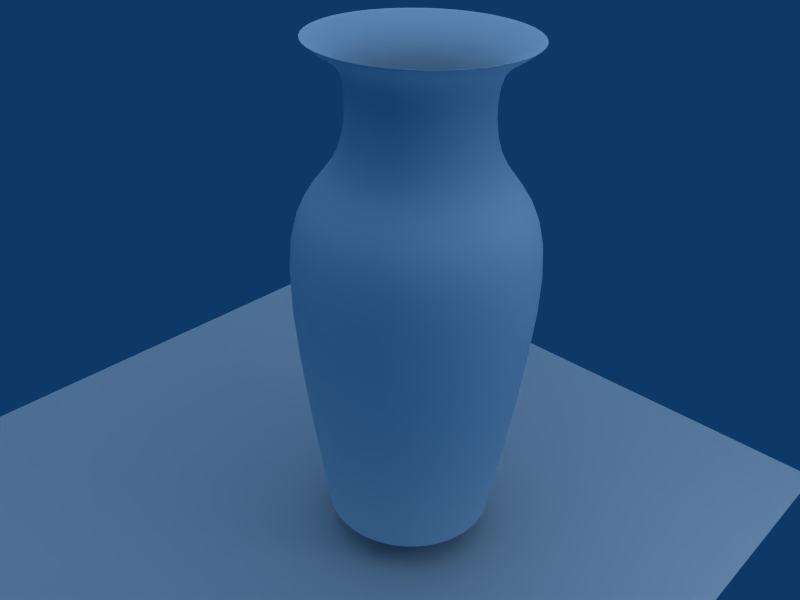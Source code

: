 # Source: deep.blend  (saved by Blender 2.79.0; exported with 4.5.12 LTS)
import bpy
from mathutils import Matrix  # noqa: F401  (used for matrix-valued properties, if any)

bpy.ops.wm.read_factory_settings(use_empty=True)
scene = bpy.context.scene
scene.name = 'Scene'

# ---- collections
col_collection_1 = bpy.data.collections.new('Collection 1'); scene.collection.children.link(col_collection_1)

# ---- materials (node trees are filled in below, after node groups)
mat_material = bpy.data.materials.new('Material')
mat_material.alpha_threshold = 0.0
mat_material.use_transparent_shadow = False
mat_material.diffuse_color = (1.0, 1.0, 1.0, 1.0)
mat_material.roughness = 0.5
mat_material.specular_intensity = 0.457
mat_material.line_color = (0.0, 0.0, 0.0, 1.0)

# ---- material node trees

# ---- world
world_world = bpy.data.worlds.new('World'); scene.world = world_world
world_world.color = (0.05656, 0.2208, 0.4)
world_world.use_sun_shadow = False
world_world.sun_shadow_jitter_overblur = 0.0
world_world.cycles.sampling_method = 'NONE'
world_world.cycles.sample_map_resolution = 256

# ---- cameras
cam_camera = bpy.data.cameras.new('Camera')
cam_camera.passepartout_alpha = 0.2
cam_camera.clip_end = 100.0
cam_camera.lens = 35.0
cam_camera.sensor_width = 32.0
cam_camera.sensor_height = 18.0
cam_camera.ortho_scale = 7.314
cam_camera.show_passepartout = False
cam_camera.show_safe_areas = True
cam_camera.dof.focus_distance = 0.0
cam_camera.dof.aperture_fstop = 128.0

# ---- lights
light_lamp = bpy.data.lights.new('Lamp', 'SUN')
light_lamp.transmission_factor = 0.0
light_lamp.angle = 1.571
light_lamp.energy = 1.0
light_lamp.shadow_buffer_clip_start = 0.5
light_lamp.shadow_soft_size = 1.0
light_lamp.shadow_cascade_max_distance = 1000.0
light_lamp.cycles.use_multiple_importance_sampling = False
light_spot = bpy.data.lights.new('Spot', 'POINT')
light_spot.transmission_factor = 0.0
light_spot.cutoff_distance = 30.0
light_spot.energy = 100.0
light_spot.shadow_buffer_clip_start = 1.001
light_spot.shadow_soft_size = 1.0
light_spot.shadow_maximum_resolution = 0.006
light_spot.use_absolute_resolution = True
light_spot.cycles.use_multiple_importance_sampling = False

# ---- meshes
me_plane = bpy.data.meshes.new('Plane')
me_plane.from_pydata([(-1.0, -1.0, 0.0), (1.0, -1.0, 0.0), (-1.0, 1.0, 0.0), (1.0, 1.0, 0.0)], [], [(0, 1, 3, 2)])
me_plane.use_remesh_preserve_volume = False
me_plane.use_remesh_preserve_attributes = False
me_plane.use_mirror_vertex_groups = False
me_plane.update()
me_cylinder = bpy.data.meshes.new('Cylinder')
me_cylinder.from_pydata([(0.6716, 0.6716, -0.7974), (0.9174, 0.2458, -0.7974), (0.9174, -0.2458, -0.7974), (0.6716, -0.6716, -0.7974), (0.2458, -0.9174, -0.7974), (-0.2458, -0.9174, -0.7974), (-0.6716, -0.6716, -0.7974), (-0.9174, -0.2458, -0.7974), (-0.9174, 0.2458, -0.7974), (-0.6716, 0.6716, -0.7974), (-0.2458, 0.9174, -0.7974), (0.2458, 0.9174, -0.7974), (0.8339, 0.8339, 2.885), (1.139, 0.3052, 2.885), (1.139, -0.3052, 2.885), (0.8339, -0.8339, 2.885), (0.3052, -1.139, 2.885), (-0.3052, -1.139, 2.885), (-0.8339, -0.8339, 2.885), (-1.139, -0.3052, 2.885), (-1.139, 0.3052, 2.885), (-0.8339, 0.8339, 2.885), (-0.3052, 1.139, 2.885), (0.3052, 1.139, 2.885), (-3.042e-08, -2.856e-08, -0.7957), (0.1881, 0.702, 3.219), (-0.1881, 0.702, 3.219), (-0.5139, 0.5139, 3.219), (-0.702, 0.1881, 3.219), (-0.702, -0.1881, 3.219), (-0.5139, -0.5139, 3.219), (-0.1881, -0.702, 3.219), (0.5139, 0.5139, 3.219), (0.485, 0.485, 4.06), (0.6625, 0.1775, 4.06), (0.6625, -0.1775, 4.06), (0.485, -0.485, 4.06), (0.1775, -0.6625, 4.06), (-0.1775, -0.6625, 4.06), (-0.485, -0.485, 4.06), (-0.6625, -0.1775, 4.06), (-0.6625, 0.1775, 4.06), (-0.485, 0.485, 4.06), (-0.1775, 0.6625, 4.06), (0.1775, 0.6625, 4.06), (0.2981, 1.113, 4.361), (-0.2982, 1.113, 4.361), (-0.8146, 0.8146, 4.361), (-1.113, 0.2981, 4.361), (-1.113, -0.2982, 4.361), (-0.8146, -0.8146, 4.361), (-0.2981, -1.113, 4.361), (0.2982, -1.113, 4.361), (0.8146, -0.8146, 4.361), (1.113, -0.2981, 4.361), (1.113, 0.2981, 4.361), (0.8146, 0.8146, 4.361), (1.348, 0.3612, 2.08), (0.9869, 0.9869, 2.08), (1.348, -0.3612, 2.08), (0.9869, -0.9869, 2.08), (0.3612, -1.348, 2.08), (-0.3612, -1.348, 2.08), (-0.9869, -0.9869, 2.08), (-1.348, -0.3612, 2.08), (-1.348, 0.3612, 2.08), (-0.9869, 0.9869, 2.08), (-0.3612, 1.348, 2.08), (0.3612, 1.348, 2.08), (0.7758, 0.7758, 4.361), (0.284, 1.06, 4.361), (-0.284, 1.06, 4.361), (-0.7758, 0.7758, 4.361), (-1.06, 0.284, 4.361), (-1.06, -0.284, 4.361), (-0.7758, -0.7758, 4.361), (-0.284, -1.06, 4.361), (0.284, -1.06, 4.361), (0.7758, -0.7758, 4.361), (1.06, -0.284, 4.361), (1.06, 0.284, 4.361), (0.4415, 0.4415, 4.062), (0.1616, 0.6031, 4.062), (-0.1616, 0.6031, 4.062), (-0.4415, 0.4415, 4.062), (-0.6031, 0.1616, 4.062), (-0.6031, -0.1616, 4.062), (-0.4415, -0.4415, 4.062), (-0.1616, -0.6031, 4.062), (0.1616, -0.6031, 4.062), (0.4415, -0.4415, 4.062), (0.6031, -0.1616, 4.062), (0.6031, 0.1616, 4.062), (0.1881, -0.702, 3.219), (0.5139, -0.5139, 3.219), (0.702, -0.1881, 3.219), (0.702, 0.1881, 3.219), (0.4793, 0.4793, 3.218), (0.1754, 0.6548, 3.218), (-0.1754, 0.6548, 3.218), (-0.4793, 0.4793, 3.218), (-0.6548, 0.1754, 3.218), (-0.6548, -0.1754, 3.218), (-0.4793, -0.4793, 3.218), (-0.1754, -0.6548, 3.218), (0.1754, -0.6548, 3.218), (0.4793, -0.4793, 3.218), (0.6548, -0.1754, 3.218), (0.6548, 0.1754, 3.218), (0.9061, 0.9061, 2.084), (0.3317, 1.238, 2.084), (-0.3317, 1.238, 2.084), (-0.9061, 0.9061, 2.084), (-1.238, 0.3317, 2.084), (-1.238, -0.3317, 2.084), (-0.9061, -0.9061, 2.084), (-0.3317, -1.238, 2.084), (0.3317, -1.238, 2.084), (0.9061, -0.9061, 2.084), (1.238, -0.3317, 2.084), (1.238, 0.3317, 2.084), (0.6158, 0.6158, -0.7196), (0.2254, 0.8412, -0.7196), (-0.2254, 0.8412, -0.7196), (-0.6158, 0.6158, -0.7196), (-0.8412, 0.2254, -0.7196), (-0.8412, -0.2254, -0.7196), (-0.6158, -0.6158, -0.7196), (-0.2254, -0.8412, -0.7196), (0.2254, -0.8412, -0.7196), (0.6158, -0.6158, -0.7196), (0.8412, -0.2254, -0.7196), (0.8412, 0.2254, -0.7196), (-3.042e-08, -2.856e-08, -0.7178), (0.2378, 0.8876, 4.21), (0.6498, 0.6498, 4.21), (-0.2378, 0.8876, 4.21), (-0.6498, 0.6498, 4.21), (-0.8876, 0.2378, 4.21), (-0.8876, -0.2378, 4.21), (-0.6498, -0.6498, 4.21), (-0.2378, -0.8876, 4.21), (0.2378, -0.8876, 4.21), (0.6498, -0.6498, 4.21), (0.8876, -0.2378, 4.21), (0.8876, 0.2378, 4.21), (0.2807, 1.047, 2.883), (0.7668, 0.7668, 2.883), (-0.2807, 1.047, 2.883), (-0.7668, 0.7668, 2.883), (-1.047, 0.2807, 2.883), (-1.047, -0.2807, 2.883), (-0.7668, -0.7668, 2.883), (-0.2807, -1.047, 2.883), (0.2807, -1.047, 2.883), (0.7668, -0.7668, 2.883), (1.047, -0.2807, 2.883), (1.047, 0.2807, 2.883)], [], [(12, 23, 25, 32), (23, 22, 26, 25), (22, 21, 27, 26), (21, 20, 28, 27), (20, 19, 29, 28), (19, 18, 30, 29), (18, 17, 31, 30), (17, 16, 93, 31), (16, 15, 94, 93), (15, 14, 95, 94), (14, 13, 96, 95), (13, 12, 32, 96), (96, 32, 33, 34), (95, 96, 34, 35), (94, 95, 35, 36), (93, 94, 36, 37), (31, 93, 37, 38), (30, 31, 38, 39), (29, 30, 39, 40), (28, 29, 40, 41), (27, 28, 41, 42), (26, 27, 42, 43), (25, 26, 43, 44), (32, 25, 44, 33), (0, 58, 57, 1), (58, 12, 13, 57), (1, 57, 59, 2), (57, 13, 14, 59), (2, 59, 60, 3), (59, 14, 15, 60), (3, 60, 61, 4), (60, 15, 16, 61), (4, 61, 62, 5), (61, 16, 17, 62), (5, 62, 63, 6), (62, 17, 18, 63), (6, 63, 64, 7), (63, 18, 19, 64), (7, 64, 65, 8), (64, 19, 20, 65), (8, 65, 66, 9), (65, 20, 21, 66), (9, 66, 67, 10), (66, 21, 22, 67), (10, 67, 68, 11), (67, 22, 23, 68), (12, 58, 68, 23), (58, 0, 11, 68), (56, 45, 70, 69), (45, 46, 71, 70), (46, 47, 72, 71), (47, 48, 73, 72), (48, 49, 74, 73), (49, 50, 75, 74), (50, 51, 76, 75), (51, 52, 77, 76), (52, 53, 78, 77), (53, 54, 79, 78), (54, 55, 80, 79), (55, 56, 69, 80), (69, 70, 82, 81), (70, 71, 83, 82), (71, 72, 84, 83), (72, 73, 85, 84), (73, 74, 86, 85), (74, 75, 87, 86), (75, 76, 88, 87), (76, 77, 89, 88), (77, 78, 90, 89), (78, 79, 91, 90), (79, 80, 92, 91), (80, 69, 81, 92), (81, 82, 98, 97), (82, 83, 99, 98), (83, 84, 100, 99), (84, 85, 101, 100), (85, 86, 102, 101), (86, 87, 103, 102), (87, 88, 104, 103), (88, 89, 105, 104), (89, 90, 106, 105), (90, 91, 107, 106), (91, 92, 108, 107), (92, 81, 97, 108), (6, 7, 8, 24), (4, 5, 6, 24), (2, 3, 4, 24), (0, 1, 2, 24), (0, 24, 10, 11), (8, 9, 10, 24), (109, 110, 122, 121), (110, 111, 123, 122), (111, 112, 124, 123), (112, 113, 125, 124), (113, 114, 126, 125), (114, 115, 127, 126), (115, 116, 128, 127), (116, 117, 129, 128), (117, 118, 130, 129), (118, 119, 131, 130), (119, 120, 132, 131), (120, 109, 121, 132), (121, 133, 131, 132), (129, 130, 131, 133), (127, 128, 129, 133), (125, 126, 127, 133), (123, 124, 125, 133), (121, 122, 123, 133), (44, 134, 135, 33), (134, 45, 56, 135), (43, 136, 134, 44), (136, 46, 45, 134), (42, 137, 136, 43), (137, 47, 46, 136), (41, 138, 137, 42), (138, 48, 47, 137), (40, 139, 138, 41), (139, 49, 48, 138), (39, 140, 139, 40), (140, 50, 49, 139), (38, 141, 140, 39), (141, 51, 50, 140), (37, 142, 141, 38), (142, 52, 51, 141), (36, 143, 142, 37), (143, 53, 52, 142), (35, 144, 143, 36), (144, 54, 53, 143), (34, 145, 144, 35), (145, 55, 54, 144), (33, 135, 145, 34), (135, 56, 55, 145), (98, 146, 147, 97), (146, 110, 109, 147), (99, 148, 146, 98), (148, 111, 110, 146), (100, 149, 148, 99), (149, 112, 111, 148), (101, 150, 149, 100), (150, 113, 112, 149), (102, 151, 150, 101), (151, 114, 113, 150), (103, 152, 151, 102), (152, 115, 114, 151), (104, 153, 152, 103), (153, 116, 115, 152), (105, 154, 153, 104), (154, 117, 116, 153), (106, 155, 154, 105), (155, 118, 117, 154), (107, 156, 155, 106), (156, 119, 118, 155), (108, 157, 156, 107), (157, 120, 119, 156), (97, 147, 157, 108), (147, 109, 120, 157)])
me_cylinder.polygons.foreach_set('use_smooth', [True] * 156)
_k = set([(0, 1), (0, 11), (1, 2), (2, 3), (3, 4), (4, 5), (5, 6), (6, 7), (7, 8), (8, 9), (9, 10), (10, 11)])
me_cylinder.attributes.new('sharp_edge', 'BOOLEAN', 'EDGE').data.foreach_set('value', [ (min(e.vertices), max(e.vertices)) in _k for e in me_cylinder.edges])
_uv = me_cylinder.uv_layers.new(name='UVTex')
_uv.uv.foreach_set('vector', [0.917, 0.917, 0.6526, 1.07, 0.5941, 0.851, 0.757, 0.757, 0.6526, 0.06959, 0.3474, 0.06959, 0.4059, -0.149, 0.5941, -0.149, 0.3474, 0.06959, 0.08303, -0.08303, 0.243, -0.243, 0.4059, -0.149, 0.08303, 0.917, -0.06959, 0.6526, 0.149, 0.5941, 0.243, 0.757, 0.9304, 0.6526, 0.9304, 0.3474, 1.149, 0.4059, 1.149, 0.5941, 0.9304, 0.3474, 1.083, 0.08303, 1.243, 0.243, 1.149, 0.4059, 0.08303, 0.08303, 0.3474, -0.06959, 0.4059, 0.149, 0.243, 0.243, 0.3474, 0.9304, 0.6526, 0.9304, 0.5941, 1.149, 0.4059, 1.149, 0.6526, 0.9304, 0.917, 1.083, 0.757, 1.243, 0.5941, 1.149, 0.917, 0.08303, 1.07, 0.3474, 0.851, 0.4059, 0.757, 0.243, 0.06959, 0.3474, 0.06959, 0.6526, -0.149, 0.5941, -0.149, 0.4059, 0.06959, 0.6526, -0.08303, 0.917, -0.243, 0.757, -0.149, 0.5941, 0.5941, 0.2986, 0.757, 0.2986, 0.7425, 0.7191, 0.5888, 0.7191, 0.4059, 0.2986, 0.5941, 0.2986, 0.5888, 0.7191, 0.4112, 0.7191, 0.243, 0.2986, 0.4059, 0.2986, 0.4112, 0.7191, 0.2575, 0.7191, 0.5941, 0.2986, 0.757, 0.2986, 0.7425, 0.7191, 0.5888, 0.7191, 0.4059, 0.2986, 0.5941, 0.2986, 0.5888, 0.7191, 0.4112, 0.7191, 0.243, 0.2986, 0.4059, 0.2986, 0.4112, 0.7191, 0.2575, 0.7191, 0.4059, 0.2986, 0.243, 0.2986, 0.2575, 0.7191, 0.4112, 0.7191, 0.5941, 0.2986, 0.4059, 0.2986, 0.4112, 0.7191, 0.5888, 0.7191, 0.757, 0.2986, 0.5941, 0.2986, 0.5888, 0.7191, 0.7425, 0.7191, 0.4059, 0.2986, 0.243, 0.2986, 0.2575, 0.7191, 0.4112, 0.7191, 0.5941, 0.2986, 0.4059, 0.2986, 0.4112, 0.7191, 0.5888, 0.7191, 0.757, 0.2986, 0.5941, 0.2986, 0.5888, 0.7191, 0.7425, 0.7191, 0.8358, 0.2905, 0.9935, 1.729, 0.6806, 1.729, 0.6229, 0.2905, 0.9935, 0.7293, 0.917, 1.132, 0.6526, 1.132, 0.6806, 0.7293, 0.6229, 0.2905, 0.6806, 1.729, 0.3194, 1.729, 0.3771, 0.2905, 0.6806, 0.7293, 0.6526, 1.132, 0.3474, 1.132, 0.3194, 0.7293, 0.3771, 0.2905, 0.3194, 1.729, 0.006548, 1.729, 0.1642, 0.2905, 0.3194, 0.7293, 0.3474, 1.132, 0.08303, 1.132, 0.006548, 0.7293, 0.8358, 0.2905, 0.9935, 1.729, 0.6806, 1.729, 0.6229, 0.2905, 0.9935, 0.7293, 0.917, 1.132, 0.6526, 1.132, 0.6806, 0.7293, 0.6229, 0.2905, 0.6806, 1.729, 0.3194, 1.729, 0.3771, 0.2905, 0.6806, 0.7293, 0.6526, 1.132, 0.3474, 1.132, 0.3194, 0.7293, 0.3771, 0.2905, 0.3194, 1.729, 0.006548, 1.729, 0.1642, 0.2905, 0.3194, 0.7293, 0.3474, 1.132, 0.08303, 1.132, 0.006548, 0.7293, 0.1642, 0.2905, 0.006547, 1.729, 0.3194, 1.729, 0.3771, 0.2905, 0.006547, 0.7293, 0.08303, 1.132, 0.3474, 1.132, 0.3194, 0.7293, 0.3771, 0.2905, 0.3194, 1.729, 0.6806, 1.729, 0.6229, 0.2905, 0.3194, 0.7293, 0.3474, 1.132, 0.6526, 1.132, 0.6806, 0.7293, 0.6229, 0.2905, 0.6806, 1.729, 0.9935, 1.729, 0.8358, 0.2905, 0.6806, 0.7293, 0.6526, 1.132, 0.917, 1.132, 0.9935, 0.7293, 0.1642, 0.2905, 0.006547, 1.729, 0.3194, 1.729, 0.3771, 0.2905, 0.006547, 0.7293, 0.08303, 1.132, 0.3474, 1.132, 0.3194, 0.7293, 0.3771, 0.2905, 0.3194, 1.729, 0.6806, 1.729, 0.6229, 0.2905, 0.3194, 0.7293, 0.3474, 1.132, 0.6526, 1.132, 0.6806, 0.7293, 0.917, 0.1319, 0.9935, -0.2707, 0.6806, -0.2707, 0.6526, 0.1319, 0.9935, 0.7293, 0.8358, -0.7095, 0.6229, -0.7095, 0.6806, 0.7293, 0.9073, 0.9073, 0.6491, 1.056, 0.642, 1.03, 0.8879, 0.8879, 0.6491, 0.05635, 0.3509, 0.05635, 0.358, 0.02987, 0.642, 0.02987, 0.3509, 0.05635, 0.09272, -0.09272, 0.1121, -0.1121, 0.358, 0.02987, 0.09272, 0.9073, -0.05635, 0.6491, -0.02987, 0.642, 0.1121, 0.8879, 0.9436, 0.6491, 0.9436, 0.3509, 0.9701, 0.358, 0.9701, 0.642, 0.9436, 0.3509, 1.093, 0.09272, 1.112, 0.1121, 0.9701, 0.358, 0.09272, 0.09272, 0.3509, -0.05635, 0.358, -0.02987, 0.1121, 0.1121, 0.3509, 0.9436, 0.6491, 0.9436, 0.642, 0.9701, 0.358, 0.9701, 0.6491, 0.9436, 0.9073, 1.093, 0.8879, 1.112, 0.642, 0.9701, 0.9073, 0.09272, 1.056, 0.3509, 1.03, 0.358, 0.8879, 0.1121, 0.05635, 0.3509, 0.05635, 0.6491, 0.02987, 0.642, 0.02987, 0.358, 0.05635, 0.6491, -0.09272, 0.9073, -0.1121, 0.8879, 0.02987, 0.642, 0.8879, 0.8879, 0.642, 1.03, 0.5808, 0.8016, 0.7208, 0.7208, 0.642, 0.02987, 0.358, 0.02987, 0.4192, -0.1984, 0.5808, -0.1984, 0.358, 0.02987, 0.1121, -0.1121, 0.2792, -0.2792, 0.4192, -0.1984, 0.1121, 0.8879, -0.02987, 0.642, 0.1984, 0.5808, 0.2792, 0.7208, 0.9701, 0.642, 0.9701, 0.358, 1.198, 0.4192, 1.198, 0.5808, 0.9701, 0.358, 1.112, 0.1121, 1.279, 0.2792, 1.198, 0.4192, 0.1121, 0.1121, 0.358, -0.02987, 0.4192, 0.1984, 0.2792, 0.2792, 0.358, 0.9701, 0.642, 0.9701, 0.5808, 1.198, 0.4192, 1.198, 0.642, 0.9701, 0.8879, 1.112, 0.7208, 1.279, 0.5808, 1.198, 0.8879, 0.1121, 1.03, 0.358, 0.8016, 0.4192, 0.7208, 0.2792, 0.02987, 0.358, 0.02987, 0.642, -0.1984, 0.5808, -0.1984, 0.4192, 0.02987, 0.642, -0.1121, 0.8879, -0.2792, 0.7208, -0.1984, 0.5808, 0.7208, 0.7202, 0.5808, 0.7202, 0.5877, 0.2984, 0.7397, 0.2984, 0.5808, 0.7202, 0.4192, 0.7202, 0.4123, 0.2984, 0.5877, 0.2984, 0.4192, 0.7202, 0.2792, 0.7202, 0.2603, 0.2984, 0.4123, 0.2984, 0.7208, 0.7202, 0.5808, 0.7202, 0.5877, 0.2984, 0.7397, 0.2984, 0.5808, 0.7202, 0.4192, 0.7202, 0.4123, 0.2984, 0.5877, 0.2984, 0.4192, 0.7202, 0.2792, 0.7202, 0.2603, 0.2984, 0.4123, 0.2984, 0.2792, 0.7202, 0.4192, 0.7202, 0.4123, 0.2984, 0.2603, 0.2984, 0.4192, 0.7202, 0.5808, 0.7202, 0.5877, 0.2984, 0.4123, 0.2984, 0.5808, 0.7202, 0.7208, 0.7202, 0.7397, 0.2984, 0.5877, 0.2984, 0.2792, 0.7202, 0.4192, 0.7202, 0.4123, 0.2984, 0.2603, 0.2984, 0.4192, 0.7202, 0.5808, 0.7202, 0.5877, 0.2984, 0.4123, 0.2984, 0.5808, 0.7202, 0.7208, 0.7202, 0.7397, 0.2984, 0.5877, 0.2984, 0.1642, 0.1642, 0.04128, 0.3771, 0.04128, 0.6229, 0.5, 0.5, 0.6229, 0.04128, 0.3771, 0.04128, 0.1642, 0.1642, 0.5, 0.5, 0.9587, 0.3771, 0.8358, 0.1642, 0.6229, 0.04128, 0.5, 0.5, 0.8358, 0.8358, 0.9587, 0.6229, 0.9587, 0.3771, 0.5, 0.5, 0.8358, 0.8358, 0.5, 0.5, 0.3771, 0.9587, 0.6229, 0.9587, 0.04128, 0.6229, 0.1642, 0.8358, 0.3771, 0.9587, 0.5, 0.5, 0.9531, 0.7314, 0.6658, 0.7314, 0.6127, -0.6706, 0.8079, -0.6706, 0.6658, 0.7314, 0.3342, 0.7314, 0.3873, -0.6706, 0.6127, -0.6706, 0.3342, 0.7314, 0.04695, 0.7314, 0.1921, -0.6706, 0.3873, -0.6706, 0.9531, 0.7314, 0.6658, 0.7314, 0.6127, -0.6706, 0.8079, -0.6706, 0.6658, 0.7314, 0.3342, 0.7314, 0.3873, -0.6706, 0.6127, -0.6706, 0.3342, 0.7314, 0.04695, 0.7314, 0.1921, -0.6706, 0.3873, -0.6706, 0.04695, 0.7314, 0.3342, 0.7314, 0.3873, -0.6706, 0.1921, -0.6706, 0.3342, 0.7314, 0.6658, 0.7314, 0.6127, -0.6706, 0.3873, -0.6706, 0.6658, 0.7314, 0.9531, 0.7314, 0.8079, -0.6706, 0.6127, -0.6706, 0.04695, 0.7314, 0.3342, 0.7314, 0.3873, -0.6706, 0.1921, -0.6706, 0.3342, 0.7314, 0.6658, 0.7314, 0.6127, -0.6706, 0.3873, -0.6706, 0.6658, 0.7314, 0.9531, 0.7314, 0.8079, -0.6706, 0.6127, -0.6706, 0.8079, 0.8079, 0.5, 0.5, 0.9206, 0.3873, 0.9206, 0.6127, 0.6127, 0.07942, 0.8079, 0.1921, 0.9206, 0.3873, 0.5, 0.5, 0.1921, 0.1921, 0.3873, 0.07942, 0.6127, 0.07942, 0.5, 0.5, 0.07942, 0.6127, 0.07942, 0.3873, 0.1921, 0.1921, 0.5, 0.5, 0.3873, 0.9206, 0.1921, 0.8079, 0.07942, 0.6127, 0.5, 0.5, 0.8079, 0.8079, 0.6127, 0.9206, 0.3873, 0.9206, 0.5, 0.5, 0.5888, 0.8313, 0.6189, 0.9438, 0.8249, 0.8249, 0.7425, 0.7425, 0.6189, 0.9438, 0.6491, 1.056, 0.9073, 0.9073, 0.8249, 0.8249, 0.4112, 0.8313, 0.3811, 0.9438, 0.6189, 0.9438, 0.5888, 0.8313, 0.3811, 0.9438, 0.3509, 1.056, 0.6491, 1.056, 0.6189, 0.9438, 0.2575, 0.7425, 0.1751, 0.8249, 0.3811, 0.9438, 0.4112, 0.8313, 0.1751, 0.8249, 0.09272, 0.9073, 0.3509, 1.056, 0.3811, 0.9438, 0.1687, 0.5888, 0.05619, 0.6189, 0.1751, 0.8249, 0.2575, 0.7425, 0.05619, 0.6189, -0.05635, 0.6491, 0.09272, 0.9073, 0.1751, 0.8249, 0.1687, 0.4112, 0.05619, 0.3811, 0.05619, 0.6189, 0.1687, 0.5888, 0.05619, 0.3811, -0.05635, 0.3509, -0.05635, 0.6491, 0.05619, 0.6189, 0.2575, 0.2575, 0.1751, 0.1751, 0.05619, 0.3811, 0.1687, 0.4112, 0.1751, 0.1751, 0.09272, 0.09272, -0.05635, 0.3509, 0.05619, 0.3811, 0.4112, 0.1687, 0.3811, 0.05619, 0.1751, 0.1751, 0.2575, 0.2575, 0.3811, 0.05619, 0.3509, -0.05635, 0.09272, 0.09272, 0.1751, 0.1751, 0.5888, 0.1687, 0.6189, 0.05619, 0.3811, 0.05619, 0.4112, 0.1687, 0.6189, 0.05619, 0.6491, -0.05635, 0.3509, -0.05635, 0.3811, 0.05619, 0.7425, 0.2575, 0.8249, 0.1751, 0.6189, 0.05619, 0.5888, 0.1687, 0.8249, 0.1751, 0.9073, 0.09272, 0.6491, -0.05635, 0.6189, 0.05619, 0.8313, 0.4112, 0.9438, 0.3811, 0.8249, 0.1751, 0.7425, 0.2575, 0.9438, 0.3811, 1.056, 0.3509, 0.9073, 0.09272, 0.8249, 0.1751, 0.8313, 0.5888, 0.9438, 0.6189, 0.9438, 0.3811, 0.8313, 0.4112, 0.9438, 0.6189, 1.056, 0.6491, 1.056, 0.3509, 0.9438, 0.3811, 0.7425, 0.7425, 0.8249, 0.8249, 0.9438, 0.6189, 0.8313, 0.5888, 0.8249, 0.8249, 0.9073, 0.9073, 1.056, 0.6491, 0.9438, 0.6189, 0.5877, 0.8274, 0.6403, 1.024, 0.8834, 0.8834, 0.7397, 0.7397, 0.6403, 0.1304, 0.6658, -0.2686, 0.9531, -0.2686, 0.8834, 0.1304, 0.4123, 0.8274, 0.3597, 1.024, 0.6403, 1.024, 0.5877, 0.8274, 0.3597, 0.1304, 0.3342, -0.2686, 0.6658, -0.2686, 0.6403, 0.1304, 0.2603, 0.7397, 0.1166, 0.8834, 0.3597, 1.024, 0.4123, 0.8274, 0.1166, 0.1304, 0.04695, -0.2686, 0.3342, -0.2686, 0.3597, 0.1304, 0.1726, 0.5877, -0.02374, 0.6403, 0.1166, 0.8834, 0.2603, 0.7397, 0.6403, 0.1304, 0.6658, -0.2686, 0.9531, -0.2686, 0.8834, 0.1304, 0.1726, 0.4123, -0.02374, 0.3597, -0.02374, 0.6403, 0.1726, 0.5877, 0.3597, 0.1304, 0.3342, -0.2686, 0.6658, -0.2686, 0.6403, 0.1304, 0.2603, 0.2603, 0.1166, 0.1166, -0.02374, 0.3597, 0.1726, 0.4123, 0.1166, 0.1304, 0.04695, -0.2686, 0.3342, -0.2686, 0.3597, 0.1304, 0.4123, 0.1726, 0.3597, -0.02374, 0.1166, 0.1166, 0.2603, 0.2603, 0.3597, 0.1304, 0.3342, -0.2686, 0.04695, -0.2686, 0.1166, 0.1304, 0.5877, 0.1726, 0.6403, -0.02374, 0.3597, -0.02374, 0.4123, 0.1726, 0.6403, 0.1304, 0.6658, -0.2686, 0.3342, -0.2686, 0.3597, 0.1304, 0.7397, 0.2603, 0.8834, 0.1166, 0.6403, -0.02374, 0.5877, 0.1726, 0.8834, 0.1304, 0.9531, -0.2686, 0.6658, -0.2686, 0.6403, 0.1304, 0.8274, 0.4123, 1.024, 0.3597, 0.8834, 0.1166, 0.7397, 0.2603, 0.3597, 0.1304, 0.3342, -0.2686, 0.04695, -0.2686, 0.1166, 0.1304, 0.8274, 0.5877, 1.024, 0.6403, 1.024, 0.3597, 0.8274, 0.4123, 0.6403, 0.1304, 0.6658, -0.2686, 0.3342, -0.2686, 0.3597, 0.1304, 0.7397, 0.7397, 0.8834, 0.8834, 1.024, 0.6403, 0.8274, 0.5877, 0.8834, 0.1304, 0.9531, -0.2686, 0.6658, -0.2686, 0.6403, 0.1304])
me_cylinder.materials.append(mat_material)
me_cylinder.use_remesh_preserve_volume = False
me_cylinder.use_remesh_preserve_attributes = False
me_cylinder.use_mirror_vertex_groups = False
me_cylinder.update()

# ---- objects
ob_plane = bpy.data.objects.new('Plane', me_plane)
ob_empty_005 = bpy.data.objects.new('Empty.005', None)
ob_empty_004 = bpy.data.objects.new('Empty.004', None)
ob_empty_003 = bpy.data.objects.new('Empty.003', None)
ob_empty_002 = bpy.data.objects.new('Empty.002', None)
ob_empty = bpy.data.objects.new('Empty', None)
ob_lamp_001 = bpy.data.objects.new('Lamp.001', light_lamp)
ob_cylinder = bpy.data.objects.new('Cylinder', me_cylinder)
ob_lamp = bpy.data.objects.new('Lamp', light_spot)
ob_camera = bpy.data.objects.new('Camera', cam_camera)

# ---- transforms, parenting, visibility, modifiers, constraints
ob_plane.location = (0.198, -0.9546, -2.797)
ob_plane.scale = (4.241, 4.241, 4.241)
ob_plane.lineart.crease_threshold = 0.0
ob_empty_005.location = (0.0, 0.0, 2.918)
ob_empty_005.lock_rotations_4d = False
ob_empty_005.empty_display_size = 5.0
ob_empty_005.empty_image_offset = (0.0, 0.0)
ob_empty_005.lineart.crease_threshold = 0.0
ob_empty_004.location = (0.0, 0.0, 1.825)
ob_empty_004.lock_rotations_4d = False
ob_empty_004.empty_display_size = 5.0
ob_empty_004.empty_image_offset = (0.0, 0.0)
ob_empty_004.lineart.crease_threshold = 0.0
ob_empty_003.location = (0.0, 0.0, 0.7322)
ob_empty_003.lock_rotations_4d = False
ob_empty_003.empty_display_size = 5.0
ob_empty_003.empty_image_offset = (0.0, 0.0)
ob_empty_003.lineart.crease_threshold = 0.0
ob_empty_002.location = (0.0, 0.0, -0.3607)
ob_empty_002.lock_rotations_4d = False
ob_empty_002.empty_display_size = 5.0
ob_empty_002.empty_image_offset = (0.0, 0.0)
ob_empty_002.lineart.crease_threshold = 0.0
ob_empty.location = (0.0, 0.0, -2.547)
ob_empty.lock_rotations_4d = False
ob_empty.empty_display_size = 5.0
ob_empty.empty_image_offset = (0.0, 0.0)
ob_empty.lineart.crease_threshold = 0.0
ob_lamp_001.location = (1.188, 0.0, 2.179)
ob_lamp_001.scale = (2.087, 2.087, 2.087)
ob_lamp_001.lock_rotations_4d = False
ob_lamp_001.empty_display_type = 'ARROWS'
ob_lamp_001.lineart.crease_threshold = 0.0
ob_cylinder.location = (0.0, 0.0, -1.612)
ob_cylinder.rotation_euler = (0.0, -0.0, -0.09168)
ob_cylinder.scale = (1.022, 1.022, 1.022)
ob_cylinder.lock_rotations_4d = False
ob_cylinder.empty_display_type = 'ARROWS'
ob_cylinder.lineart.crease_threshold = 0.0
_m = ob_cylinder.modifiers.new('Lattice', 'LATTICE')
_m = ob_cylinder.modifiers.new('EdgeSplit', 'EDGE_SPLIT')
_m.split_angle = 0.7505
_m.use_edge_angle = False
_m = ob_cylinder.modifiers.new('Subsurf', 'SUBSURF')
_m.uv_smooth = 'PRESERVE_CORNERS'
_m.quality = 2
_m.levels = 2
_m.show_only_control_edges = False
ob_lamp.location = (-1.491, 5.466, 1.511)
ob_lamp.rotation_euler = (0.6503, 0.05522, 1.866)
ob_lamp.lock_rotations_4d = False
ob_lamp.empty_display_type = 'ARROWS'
ob_lamp.color = (0.0, 0.0, 0.0, 0.0)
ob_lamp.lineart.crease_threshold = 0.0
ob_camera.location = (5.817, 5.141, 4.728)
ob_camera.rotation_euler = (1.037, -0.01806, 2.325)
ob_camera.lock_rotations_4d = False
ob_camera.empty_display_type = 'ARROWS'
ob_camera.color = (0.0, 0.0, 0.0, 0.0)
ob_camera.display_type = 'WIRE'
ob_camera.lineart.crease_threshold = 0.0

# ---- collection membership
col_collection_1.objects.link(ob_plane)
col_collection_1.objects.link(ob_empty_005)
col_collection_1.objects.link(ob_empty_004)
col_collection_1.objects.link(ob_empty_003)
col_collection_1.objects.link(ob_empty_002)
col_collection_1.objects.link(ob_empty)
col_collection_1.objects.link(ob_lamp_001)
col_collection_1.objects.link(ob_cylinder)
col_collection_1.objects.link(ob_lamp)
col_collection_1.objects.link(ob_camera)

# ---- scene / render settings (as saved in the file)
scene.camera = ob_camera
scene.frame_start = 1; scene.frame_end = 250; scene.frame_set(-499)
scene.render.engine = 'BLENDER_EEVEE_NEXT'
scene.render.image_settings.file_format = 'JPEG'
scene.render.image_settings.color_mode = 'RGB'
scene.render.image_settings.compression = 90
scene.render.resolution_x = 800
scene.render.resolution_y = 600
scene.render.pixel_aspect_x = 100.0
scene.render.pixel_aspect_y = 100.0
scene.render.fps = 25
scene.render.dither_intensity = 0.0
scene.render.use_compositing = False
scene.render.use_sequencer = False
scene.render.bake_margin = 2
scene.render.bake_bias = 0.0
scene.render.use_stamp_time = False
scene.render.use_stamp_date = False
scene.render.use_stamp_frame = False
scene.render.use_stamp_camera = False
scene.render.use_stamp_scene = False
scene.render.use_stamp_filename = False
scene.render.use_stamp_render_time = False
scene.render.stamp_font_size = 0
scene.cycles.use_denoising = False
scene.cycles.samples = 10
scene.cycles.sampling_pattern = 'TABULATED_SOBOL'
scene.cycles.light_sampling_threshold = 0.0
scene.cycles.use_adaptive_sampling = False
scene.cycles.use_light_tree = False
scene.cycles.blur_glossy = 0.0
scene.cycles.volume_bounces = 1
scene.cycles.pixel_filter_type = 'GAUSSIAN'
scene.cycles.sample_clamp_indirect = 0.0
scene.view_settings.view_transform = 'Raw'
bpy.context.view_layer.update()
